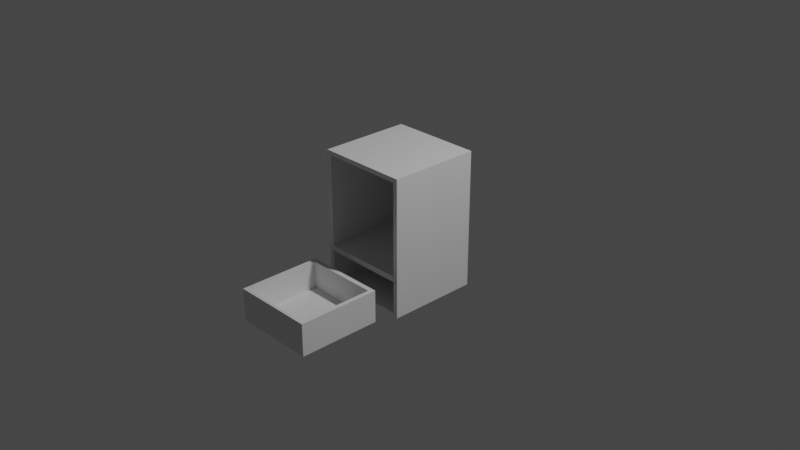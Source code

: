 # Source: blender-033.blend  (saved by Blender 2.80.75; exported with 4.5.12 LTS)
import bpy
from mathutils import Matrix  # noqa: F401  (used for matrix-valued properties, if any)

bpy.ops.wm.read_factory_settings(use_empty=True)
scene = bpy.context.scene
scene.name = 'Scene'

# ---- collections
col_collection = bpy.data.collections.new('Collection'); scene.collection.children.link(col_collection)

# ---- materials (node trees are filled in below, after node groups)
mat_material = bpy.data.materials.new('Material')
mat_material.alpha_threshold = 0.0
mat_material.use_transparent_shadow = False
mat_material.line_color = (0.0, 0.0, 0.0, 1.0)

# ---- material node trees
mat_material.use_nodes = True; mat_material.node_tree.nodes.clear()
_N = mat_material.node_tree.nodes; _L = mat_material.node_tree.links
n0 = _N.new('ShaderNodeOutputMaterial'); n0.name = 'Material Output'; n0.location = (300, 300)
n1 = _N.new('ShaderNodeBsdfPrincipled'); n1.name = 'Principled BSDF'; n1.location = (10, 300)
n1.distribution = 'GGX'
n1.subsurface_method = 'BURLEY'
n1.inputs[2].default_value = 0.4
n1.inputs[3].default_value = 1.45
n1.inputs[27].default_value = (0.0, 0.0, 0.0, 1.0)
n1.inputs[28].default_value = 1.0
_L.new(n1.outputs[0], n0.inputs[0])
n0.is_active_output = True

# ---- world
world_world = bpy.data.worlds.new('World'); scene.world = world_world
world_world.use_nodes = True; world_world.node_tree.nodes.clear()
_N = world_world.node_tree.nodes; _L = world_world.node_tree.links
n0 = _N.new('ShaderNodeOutputWorld'); n0.name = 'World Output'; n0.location = (300, 300)
n1 = _N.new('ShaderNodeBackground'); n1.name = 'Background'; n1.location = (10, 300)
n1.inputs[0].default_value = (0.05088, 0.05088, 0.05088, 1.0)
_L.new(n1.outputs[0], n0.inputs[0])
n0.is_active_output = True
world_world.color = (0.05088, 0.05088, 0.05088)
world_world.use_sun_shadow = False
world_world.sun_shadow_jitter_overblur = 0.0

# ---- cameras
cam_camera = bpy.data.cameras.new('Camera')
cam_camera.clip_end = 100.0
cam_camera.ortho_scale = 7.314

# ---- lights
light_light = bpy.data.lights.new('Light', 'POINT')
light_light.transmission_factor = 0.0
light_light.energy = 1000.0
light_light.shadow_soft_size = 0.1
light_light.shadow_maximum_resolution = 0.006
light_light.use_absolute_resolution = True

# ---- meshes
me_cube = bpy.data.meshes.new('Cube')
me_cube.from_pydata([(-0.9, 0.9805, -0.9454), (-0.9, 0.9805, -0.4787), (0.9, 0.9805, -0.9454), (0.9, 0.9805, -0.4787), (0.9, 0.9005, 0.933), (0.9, 0.9005, -0.4003), (-0.9, 0.9005, 0.933), (-0.9, 0.9005, -0.4003), (1.0, 1.0, 1.0), (1.0, 1.0, -1.0), (1.0, -1.0, 1.0), (1.0, -1.0, -1.0), (-1.0, 1.0, 1.0), (-1.0, 1.0, -1.0), (-1.0, -1.0, 1.0), (-1.0, -1.0, -1.0), (0.9, -1.0, 0.933), (0.9, -1.0, -0.4003), (-0.9, -1.0, 0.933), (-0.9, -1.0, -0.4003), (0.9, -1.0, -0.4787), (0.9, -1.0, -0.9454), (-0.9, -1.0, -0.9454), (-0.9, -1.0, -0.4787)], [], [(0, 2, 3, 1), (2, 21, 20, 3), (0, 22, 21, 2), (3, 20, 23, 1), (4, 16, 18, 6), (7, 19, 17, 5), (5, 17, 16, 4), (7, 5, 4, 6), (8, 12, 14, 10), (11, 20, 21, 22, 15), (15, 14, 12, 13), (13, 9, 11, 15), (9, 8, 10, 11), (13, 12, 8, 9), (19, 7, 6, 18), (15, 19, 18, 16, 10, 14), (15, 22, 23, 20, 11, 10, 16, 17, 19), (22, 0, 1, 23)])
_uv = me_cube.uv_layers.new(name='UVMap')
_uv.uv.foreach_set('vector', [0.375, 0.25, 0.375, 0.5, 0.625, 0.5, 0.625, 0.25, 0.375, 0.5, 0.375, 0.7251, 0.625, 0.7251, 0.625, 0.5, 0.125, 0.5, 0.125, 0.7251, 0.375, 0.7251, 0.375, 0.5, 0.625, 0.5, 0.625, 0.7251, 0.875, 0.7251, 0.875, 0.5, 0.375, 0.0, 0.375, 0.2376, 0.625, 0.2376, 0.625, 0.0, 0.375, 0.75, 0.375, 0.9876, 0.625, 0.9876, 0.625, 0.75, 0.125, 0.5, 0.125, 0.7376, 0.375, 0.7376, 0.375, 0.5, 0.625, 0.5, 0.625, 0.75, 0.875, 0.75, 0.875, 0.5, 0.375, 0.0, 0.625, 0.0, 0.625, 0.25, 0.375, 0.25, 0.375, 0.25, 0.4402, 0.2625, 0.3818, 0.2625, 0.3818, 0.4875, 0.375, 0.5, 0.375, 0.5, 0.625, 0.5, 0.625, 0.75, 0.375, 0.75, 0.375, 0.75, 0.625, 0.75, 0.625, 1.0, 0.375, 1.0, 0.125, 0.5, 0.375, 0.5, 0.375, 0.75, 0.125, 0.75, 0.625, 0.5, 0.875, 0.5, 0.875, 0.75, 0.625, 0.75, 0.375, 0.5124, 0.375, 0.75, 0.625, 0.75, 0.625, 0.5124, 0.375, 0.5, 0.45, 0.4875, 0.6166, 0.4875, 0.6166, 0.2625, 0.625, 0.25, 0.625, 0.5, 0.375, 0.5, 0.3818, 0.4875, 0.4402, 0.4875, 0.4402, 0.2625, 0.375, 0.25, 0.625, 0.25, 0.6166, 0.2625, 0.45, 0.2625, 0.45, 0.4875, 0.375, 0.02494, 0.375, 0.25, 0.625, 0.25, 0.625, 0.02494])
me_cube.materials.append(mat_material)
me_cube.use_remesh_preserve_volume = False
me_cube.use_remesh_preserve_attributes = False
me_cube.use_mirror_vertex_groups = False
me_cube.update()
me_cube_002 = bpy.data.meshes.new('Cube.002')
me_cube_002.from_pydata([(-1.0, -1.0, -1.0), (-1.0, -1.0, 1.0), (-1.0, 1.0, -1.0), (-1.0, 1.0, 1.0), (1.0, -1.0, -1.0), (1.0, -1.0, 1.0), (1.0, 1.0, -1.0), (1.0, 1.0, 1.0), (0.9011, 1.0, -1.0), (-0.8907, 1.0, -1.0), (-0.8907, 1.0, 1.0), (0.9011, 1.0, 1.0), (-0.8907, -1.0, -1.0), (0.9011, -1.0, -1.0), (0.9011, -1.0, 1.0), (-0.8907, -1.0, 1.0), (-1.0, 0.8899, -1.0), (-1.0, -0.9264, -1.0), (-1.0, -0.9264, 1.0), (-1.0, 0.8899, 1.0), (1.0, -0.9264, -1.0), (1.0, 0.8899, -1.0), (1.0, 0.8899, 1.0), (1.0, -0.9264, 1.0), (0.9011, 0.8899, 1.0), (0.9011, -0.9264, 1.0), (-0.8907, 0.8899, 1.0), (-0.8907, -0.9264, 1.0), (-0.8907, 0.8899, -1.0), (-0.8907, -0.9264, -1.0), (0.9011, 0.8899, -1.0), (0.9011, -0.9264, -1.0), (0.9011, 0.8899, 1.0), (0.9011, -0.9264, 1.0), (-0.8907, 0.8899, 1.0), (-0.8907, -0.9264, 1.0), (0.9011, 0.8899, -0.6848), (0.9011, -0.9264, -0.6848), (-0.8907, 0.8899, -0.6848), (-0.8907, -0.9264, -0.6848)], [], [(16, 19, 3, 2), (8, 11, 7, 6), (20, 23, 5, 4), (12, 15, 1, 0), (31, 20, 4, 13), (27, 18, 1, 15), (23, 25, 14, 5), (25, 27, 15, 14), (17, 29, 12, 0), (29, 31, 13, 12), (4, 5, 14, 13), (13, 14, 15, 12), (2, 3, 10, 9), (9, 10, 11, 8), (9, 8, 30, 28), (28, 30, 31, 29), (2, 9, 28, 16), (16, 28, 29, 17), (11, 10, 26, 24), (27, 25, 33, 35), (7, 11, 24, 22), (22, 24, 25, 23), (10, 3, 19, 26), (26, 19, 18, 27), (8, 6, 21, 30), (30, 21, 20, 31), (6, 7, 22, 21), (21, 22, 23, 20), (0, 1, 18, 17), (17, 18, 19, 16), (32, 34, 38, 36), (26, 27, 35, 34), (25, 24, 32, 33), (24, 26, 34, 32), (36, 38, 39, 37), (33, 32, 36, 37), (35, 33, 37, 39), (34, 35, 39, 38)])
_uv = me_cube_002.uv_layers.new(name='UVMap')
_uv.uv.foreach_set('vector', [0.375, 0.1667, 0.625, 0.1667, 0.625, 0.25, 0.375, 0.25, 0.375, 0.4167, 0.625, 0.4167, 0.625, 0.5, 0.375, 0.5, 0.375, 0.6667, 0.625, 0.6667, 0.625, 0.75, 0.375, 0.75, 0.375, 0.9167, 0.625, 0.9167, 0.625, 1.0, 0.375, 1.0, 0.2917, 0.6667, 0.375, 0.6667, 0.375, 0.75, 0.2917, 0.75, 0.7917, 0.6667, 0.875, 0.6667, 0.875, 0.75, 0.7917, 0.75, 0.625, 0.6667, 0.7083, 0.6667, 0.7083, 0.75, 0.625, 0.75, 0.7083, 0.6667, 0.7917, 0.6667, 0.7917, 0.75, 0.7083, 0.75, 0.125, 0.6667, 0.2083, 0.6667, 0.2083, 0.75, 0.125, 0.75, 0.2083, 0.6667, 0.2917, 0.6667, 0.2917, 0.75, 0.2083, 0.75, 0.375, 0.75, 0.625, 0.75, 0.625, 0.8333, 0.375, 0.8333, 0.375, 0.8333, 0.625, 0.8333, 0.625, 0.9167, 0.375, 0.9167, 0.375, 0.25, 0.625, 0.25, 0.625, 0.3333, 0.375, 0.3333, 0.375, 0.3333, 0.625, 0.3333, 0.625, 0.4167, 0.375, 0.4167, 0.2083, 0.5, 0.2917, 0.5, 0.2917, 0.5833, 0.2083, 0.5833, 0.2083, 0.5833, 0.2917, 0.5833, 0.2917, 0.6667, 0.2083, 0.6667, 0.125, 0.5, 0.2083, 0.5, 0.2083, 0.5833, 0.125, 0.5833, 0.125, 0.5833, 0.2083, 0.5833, 0.2083, 0.6667, 0.125, 0.6667, 0.7083, 0.5, 0.7917, 0.5, 0.7917, 0.5833, 0.7083, 0.5833, 0.7917, 0.6667, 0.7083, 0.6667, 0.7083, 0.6667, 0.7917, 0.6667, 0.625, 0.5, 0.7083, 0.5, 0.7083, 0.5833, 0.625, 0.5833, 0.625, 0.5833, 0.7083, 0.5833, 0.7083, 0.6667, 0.625, 0.6667, 0.7917, 0.5, 0.875, 0.5, 0.875, 0.5833, 0.7917, 0.5833, 0.7917, 0.5833, 0.875, 0.5833, 0.875, 0.6667, 0.7917, 0.6667, 0.2917, 0.5, 0.375, 0.5, 0.375, 0.5833, 0.2917, 0.5833, 0.2917, 0.5833, 0.375, 0.5833, 0.375, 0.6667, 0.2917, 0.6667, 0.375, 0.5, 0.625, 0.5, 0.625, 0.5833, 0.375, 0.5833, 0.375, 0.5833, 0.625, 0.5833, 0.625, 0.6667, 0.375, 0.6667, 0.375, 0.0, 0.625, 0.0, 0.625, 0.08333, 0.375, 0.08333, 0.375, 0.08333, 0.625, 0.08333, 0.625, 0.1667, 0.375, 0.1667, 0.7083, 0.5833, 0.7917, 0.5833, 0.7917, 0.5833, 0.7083, 0.5833, 0.7917, 0.5833, 0.7917, 0.6667, 0.7917, 0.6667, 0.7917, 0.5833, 0.7083, 0.6667, 0.7083, 0.5833, 0.7083, 0.5833, 0.7083, 0.6667, 0.7083, 0.5833, 0.7917, 0.5833, 0.7917, 0.5833, 0.7083, 0.5833, 0.7083, 0.5833, 0.7917, 0.5833, 0.7917, 0.6667, 0.7083, 0.6667, 0.7083, 0.6667, 0.7083, 0.5833, 0.7083, 0.5833, 0.7083, 0.6667, 0.7917, 0.6667, 0.7083, 0.6667, 0.7083, 0.6667, 0.7917, 0.6667, 0.7917, 0.5833, 0.7917, 0.6667, 0.7917, 0.6667, 0.7917, 0.5833])
me_cube_002.use_remesh_preserve_volume = False
me_cube_002.use_remesh_preserve_attributes = False
me_cube_002.use_mirror_vertex_groups = False
me_cube_002.update()

# ---- objects
ob_cube = bpy.data.objects.new('Cube', me_cube)
ob_light = bpy.data.objects.new('Light', light_light)
ob_camera = bpy.data.objects.new('Camera', cam_camera)
ob_cube_001 = bpy.data.objects.new('Cube.001', me_cube_002)

# ---- transforms, parenting, visibility, modifiers, constraints
ob_cube.location = (0.0, 0.0, 0.0)
ob_cube.scale = (0.5, 0.5, 0.75)
ob_cube.lock_rotations_4d = False
ob_cube.empty_display_type = 'ARROWS'
ob_cube.lineart.crease_threshold = 0.0
ob_light.location = (4.076, 1.005, 5.904)
ob_light.rotation_euler = (0.6503, 0.05522, 1.866)
ob_light.lock_rotations_4d = False
ob_light.empty_display_type = 'ARROWS'
ob_light.color = (0.0, 0.0, 0.0, 0.0)
ob_light.lineart.crease_threshold = 0.0
ob_camera.location = (7.359, -6.926, 4.958)
ob_camera.rotation_euler = (1.109, 0.0, 0.8149)
ob_camera.lock_rotations_4d = False
ob_camera.empty_display_type = 'ARROWS'
ob_camera.color = (0.0, 0.0, 0.0, 0.0)
ob_camera.display_type = 'WIRE'
ob_camera.lineart.crease_threshold = 0.0
ob_cube_001.location = (0.0, -1.191, -0.534)
ob_cube_001.scale = (0.45, 0.45, 0.175)
ob_cube_001.lineart.crease_threshold = 0.0

# ---- collection membership
col_collection.objects.link(ob_cube)
col_collection.objects.link(ob_light)
col_collection.objects.link(ob_camera)
col_collection.objects.link(ob_cube_001)

# ---- scene / render settings (as saved in the file)
scene.camera = ob_camera
scene.frame_start = 1; scene.frame_end = 250; scene.frame_set(1)
scene.render.engine = 'BLENDER_EEVEE_NEXT'
scene.cycles.use_denoising = False
scene.cycles.samples = 128
scene.cycles.sampling_pattern = 'TABULATED_SOBOL'
scene.cycles.use_adaptive_sampling = False
scene.cycles.use_light_tree = False
scene.view_settings.view_transform = 'Filmic'
bpy.context.view_layer.update()
